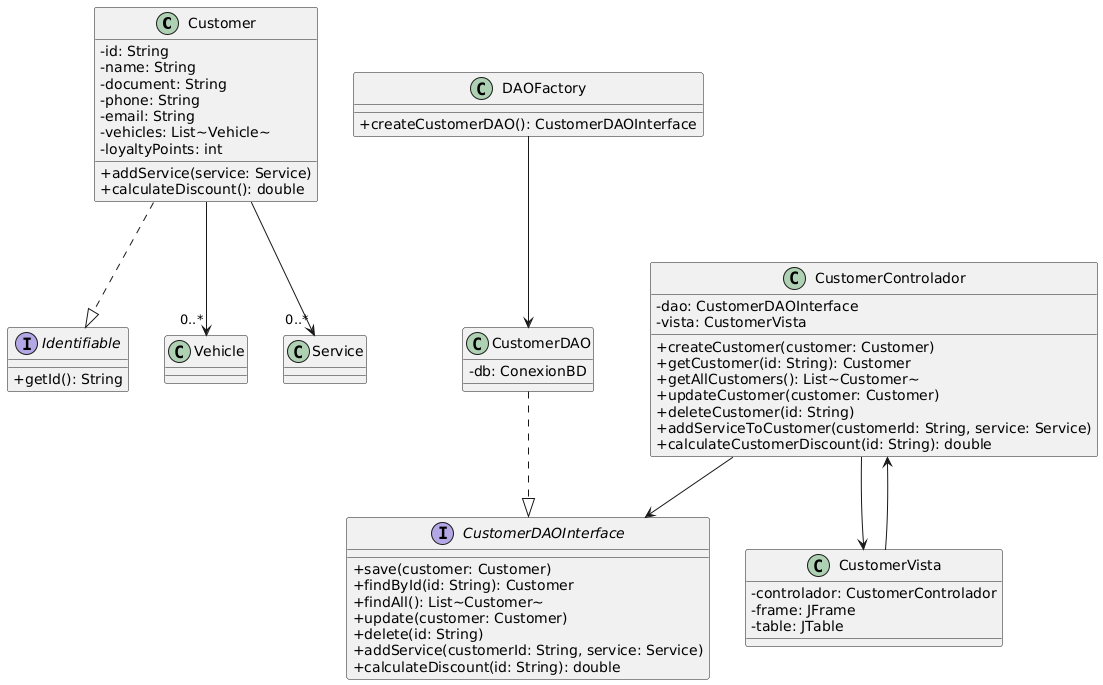

The diagram above was rendered by PlantUML. Its source (embedded in the PNG):
@startuml
skinparam classAttributeIconSize 0

class Customer {
    -id: String
    -name: String
    -document: String
    -phone: String
    -email: String
    -vehicles: List~Vehicle~
    -loyaltyPoints: int
    +addService(service: Service)
    +calculateDiscount(): double
}

interface Identifiable {
    +getId(): String
}

interface CustomerDAOInterface {
    +save(customer: Customer)
    +findById(id: String): Customer
    +findAll(): List~Customer~
    +update(customer: Customer)
    +delete(id: String)
    +addService(customerId: String, service: Service)
    +calculateDiscount(id: String): double
}

class CustomerDAO {
    -db: ConexionBD
}

class DAOFactory {
    +createCustomerDAO(): CustomerDAOInterface
}

class CustomerVista {
    -controlador: CustomerControlador
    -frame: JFrame
    -table: JTable
}

class CustomerControlador {
    -dao: CustomerDAOInterface
    -vista: CustomerVista
    +createCustomer(customer: Customer)
    +getCustomer(id: String): Customer
    +getAllCustomers(): List~Customer~
    +updateCustomer(customer: Customer)
    +deleteCustomer(id: String)
    +addServiceToCustomer(customerId: String, service: Service)
    +calculateCustomerDiscount(id: String): double
}

' Relaciones
Customer ..|> Identifiable
CustomerDAO ..|> CustomerDAOInterface
DAOFactory --> CustomerDAO
CustomerControlador --> CustomerDAOInterface
CustomerControlador --> CustomerVista
CustomerVista --> CustomerControlador
Customer --> "0..*" Vehicle
Customer --> "0..*" Service
@enduml